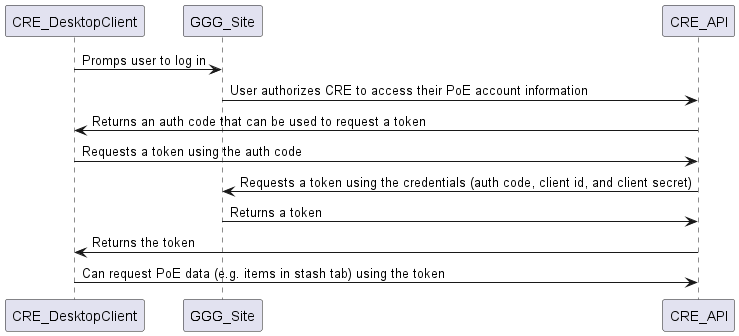

The diagram above was rendered by PlantUML. Its source (embedded in the PNG):
@startuml CRE Auth Sequence Diagram
CRE_DesktopClient -> GGG_Site : Promps user to log in
GGG_Site -> CRE_API: User authorizes CRE to access their PoE account information
CRE_API -> CRE_DesktopClient: Returns an auth code that can be used to request a token
CRE_DesktopClient -> CRE_API: Requests a token using the auth code
CRE_API -> GGG_Site: Requests a token using the credentials (auth code, client id, and client secret)
GGG_Site -> CRE_API: Returns a token
CRE_API -> CRE_DesktopClient: Returns the token
CRE_DesktopClient -> CRE_API: Can request PoE data (e.g. items in stash tab) using the token
@enduml